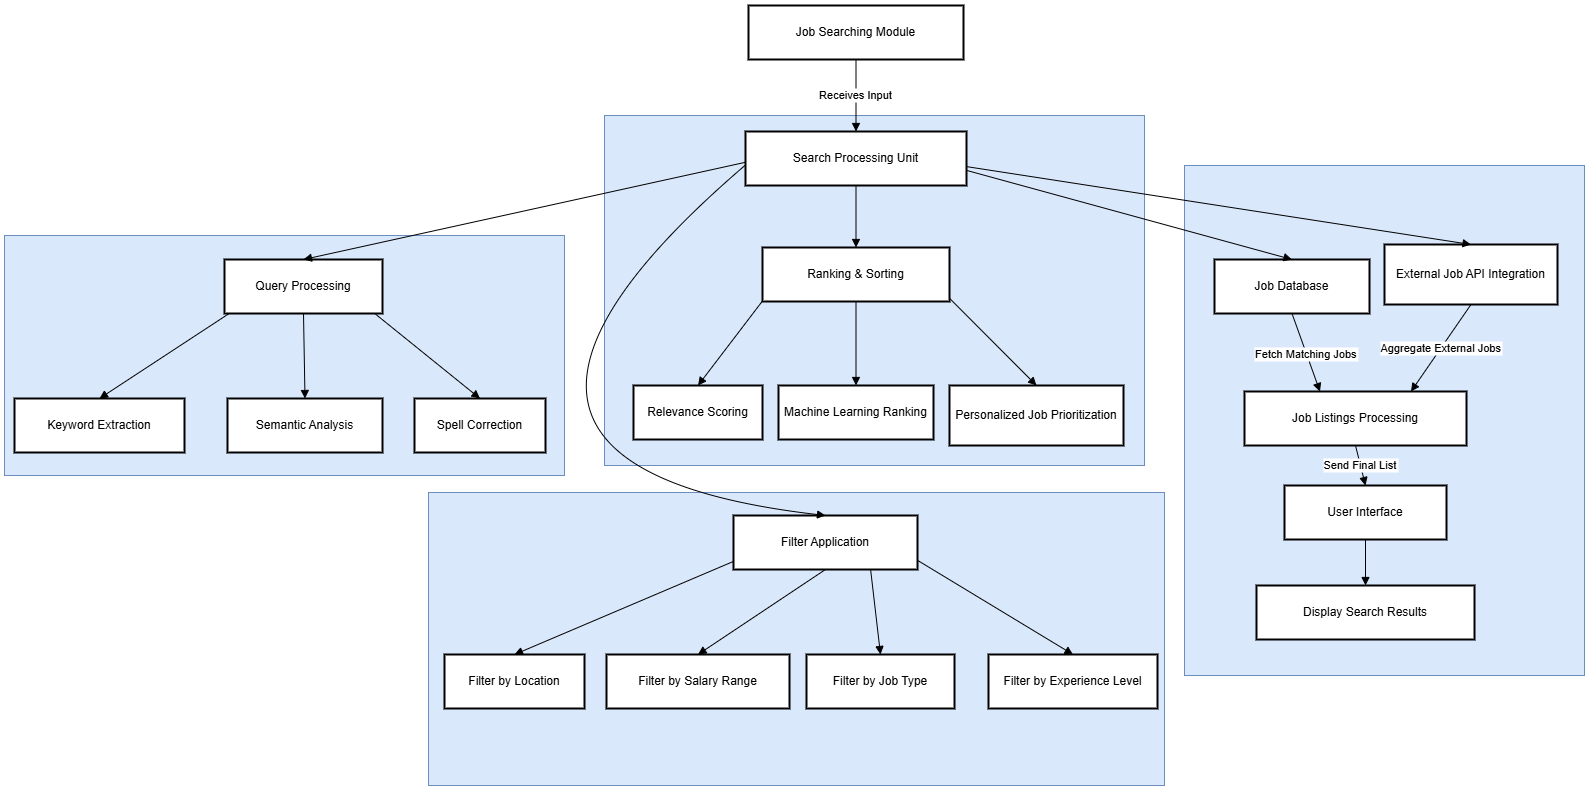

The diagram above was exported from draw.io. Its source (the exported page's mxGraphModel, read from the mxfile embedded in the PNG):
<mxGraphModel dx="1775" dy="1413" grid="1" gridSize="10" guides="1" tooltips="1" connect="1" arrows="1" fold="1" page="1" pageScale="1" pageWidth="850" pageHeight="1100" math="0" shadow="0">
  <root>
    <mxCell id="0" />
    <mxCell id="1" parent="0" />
    <mxCell id="d-4CkyFz6fmd91s_HHET-89" value="" style="rounded=0;whiteSpace=wrap;html=1;fillColor=#dae8fc;strokeColor=#6c8ebf;" vertex="1" parent="1">
      <mxGeometry x="1880" y="140" width="540" height="350" as="geometry" />
    </mxCell>
    <mxCell id="d-4CkyFz6fmd91s_HHET-88" value="" style="rounded=0;whiteSpace=wrap;html=1;fillColor=#dae8fc;strokeColor=#6c8ebf;" vertex="1" parent="1">
      <mxGeometry x="2460" y="190" width="400" height="510" as="geometry" />
    </mxCell>
    <mxCell id="d-4CkyFz6fmd91s_HHET-85" value="" style="rounded=0;whiteSpace=wrap;html=1;fillColor=#dae8fc;strokeColor=#6c8ebf;" vertex="1" parent="1">
      <mxGeometry x="1704" y="517" width="736" height="293" as="geometry" />
    </mxCell>
    <mxCell id="d-4CkyFz6fmd91s_HHET-84" value="" style="rounded=0;whiteSpace=wrap;html=1;fillColor=#dae8fc;strokeColor=#6c8ebf;" vertex="1" parent="1">
      <mxGeometry x="1280" y="260" width="560" height="240" as="geometry" />
    </mxCell>
    <mxCell id="d-4CkyFz6fmd91s_HHET-41" value="Semantic Analysis" style="whiteSpace=wrap;strokeWidth=2;" vertex="1" parent="1">
      <mxGeometry x="1503" y="423" width="155" height="54" as="geometry" />
    </mxCell>
    <mxCell id="d-4CkyFz6fmd91s_HHET-35" value="Job Searching Module" style="whiteSpace=wrap;strokeWidth=2;" vertex="1" parent="1">
      <mxGeometry x="2024" y="30" width="215" height="54" as="geometry" />
    </mxCell>
    <mxCell id="d-4CkyFz6fmd91s_HHET-36" value="Search Processing Unit" style="whiteSpace=wrap;strokeWidth=2;" vertex="1" parent="1">
      <mxGeometry x="2021" y="156" width="221" height="54" as="geometry" />
    </mxCell>
    <mxCell id="d-4CkyFz6fmd91s_HHET-37" value="Query Processing" style="whiteSpace=wrap;strokeWidth=2;" vertex="1" parent="1">
      <mxGeometry x="1500" y="284" width="158" height="54" as="geometry" />
    </mxCell>
    <mxCell id="d-4CkyFz6fmd91s_HHET-38" value="Filter Application" style="whiteSpace=wrap;strokeWidth=2;" vertex="1" parent="1">
      <mxGeometry x="2009" y="540" width="184" height="54" as="geometry" />
    </mxCell>
    <mxCell id="d-4CkyFz6fmd91s_HHET-39" value="Ranking &amp; Sorting" style="whiteSpace=wrap;strokeWidth=2;" vertex="1" parent="1">
      <mxGeometry x="2038" y="272" width="187" height="54" as="geometry" />
    </mxCell>
    <mxCell id="d-4CkyFz6fmd91s_HHET-40" value="Keyword Extraction" style="whiteSpace=wrap;strokeWidth=2;" vertex="1" parent="1">
      <mxGeometry x="1290" y="423" width="170" height="54" as="geometry" />
    </mxCell>
    <mxCell id="d-4CkyFz6fmd91s_HHET-42" value="Spell Correction" style="whiteSpace=wrap;strokeWidth=2;" vertex="1" parent="1">
      <mxGeometry x="1690" y="423" width="131" height="54" as="geometry" />
    </mxCell>
    <mxCell id="d-4CkyFz6fmd91s_HHET-43" value="Filter by Location" style="whiteSpace=wrap;strokeWidth=2;" vertex="1" parent="1">
      <mxGeometry x="1720" y="679" width="140" height="54" as="geometry" />
    </mxCell>
    <mxCell id="d-4CkyFz6fmd91s_HHET-44" value="Filter by Salary Range" style="whiteSpace=wrap;strokeWidth=2;" vertex="1" parent="1">
      <mxGeometry x="1882" y="679" width="183" height="54" as="geometry" />
    </mxCell>
    <mxCell id="d-4CkyFz6fmd91s_HHET-45" value="Filter by Job Type" style="whiteSpace=wrap;strokeWidth=2;" vertex="1" parent="1">
      <mxGeometry x="2082" y="679" width="148" height="54" as="geometry" />
    </mxCell>
    <mxCell id="d-4CkyFz6fmd91s_HHET-46" value="Filter by Experience Level" style="whiteSpace=wrap;strokeWidth=2;" vertex="1" parent="1">
      <mxGeometry x="2264" y="679" width="169" height="54" as="geometry" />
    </mxCell>
    <mxCell id="d-4CkyFz6fmd91s_HHET-47" value="Relevance Scoring" style="whiteSpace=wrap;strokeWidth=2;" vertex="1" parent="1">
      <mxGeometry x="1909" y="410" width="129" height="54" as="geometry" />
    </mxCell>
    <mxCell id="d-4CkyFz6fmd91s_HHET-48" value="Machine Learning Ranking" style="whiteSpace=wrap;strokeWidth=2;" vertex="1" parent="1">
      <mxGeometry x="2054" y="410" width="155" height="54" as="geometry" />
    </mxCell>
    <mxCell id="d-4CkyFz6fmd91s_HHET-49" value="Personalized Job Prioritization" style="whiteSpace=wrap;strokeWidth=2;" vertex="1" parent="1">
      <mxGeometry x="2225" y="410" width="174" height="60" as="geometry" />
    </mxCell>
    <mxCell id="d-4CkyFz6fmd91s_HHET-50" value="Job Database" style="whiteSpace=wrap;strokeWidth=2;" vertex="1" parent="1">
      <mxGeometry x="2490" y="284" width="155" height="54" as="geometry" />
    </mxCell>
    <mxCell id="d-4CkyFz6fmd91s_HHET-51" value="External Job API Integration" style="whiteSpace=wrap;strokeWidth=2;" vertex="1" parent="1">
      <mxGeometry x="2660" y="269" width="173" height="60" as="geometry" />
    </mxCell>
    <mxCell id="d-4CkyFz6fmd91s_HHET-52" value="Job Listings Processing" style="whiteSpace=wrap;strokeWidth=2;" vertex="1" parent="1">
      <mxGeometry x="2520" y="416" width="222" height="54" as="geometry" />
    </mxCell>
    <mxCell id="d-4CkyFz6fmd91s_HHET-53" value="User Interface" style="whiteSpace=wrap;strokeWidth=2;" vertex="1" parent="1">
      <mxGeometry x="2560" y="510" width="162" height="54" as="geometry" />
    </mxCell>
    <mxCell id="d-4CkyFz6fmd91s_HHET-54" value="Display Search Results" style="whiteSpace=wrap;strokeWidth=2;" vertex="1" parent="1">
      <mxGeometry x="2532" y="610" width="218" height="54" as="geometry" />
    </mxCell>
    <mxCell id="d-4CkyFz6fmd91s_HHET-60" value="Receives Input" style="curved=1;startArrow=none;endArrow=block;exitX=0.5;exitY=1;entryX=0.5;entryY=0.01;rounded=0;" edge="1" parent="1" source="d-4CkyFz6fmd91s_HHET-35" target="d-4CkyFz6fmd91s_HHET-36">
      <mxGeometry relative="1" as="geometry">
        <Array as="points" />
      </mxGeometry>
    </mxCell>
    <mxCell id="d-4CkyFz6fmd91s_HHET-61" value="" style="curved=1;startArrow=none;endArrow=block;exitX=0;exitY=0.57;entryX=0.5;entryY=0.01;rounded=0;" edge="1" parent="1" source="d-4CkyFz6fmd91s_HHET-36" target="d-4CkyFz6fmd91s_HHET-37">
      <mxGeometry relative="1" as="geometry">
        <Array as="points" />
      </mxGeometry>
    </mxCell>
    <mxCell id="d-4CkyFz6fmd91s_HHET-62" value="" style="curved=1;startArrow=none;endArrow=block;exitX=0;exitY=0.62;entryX=0.5;entryY=0.01;rounded=0;" edge="1" parent="1" source="d-4CkyFz6fmd91s_HHET-36" target="d-4CkyFz6fmd91s_HHET-38">
      <mxGeometry relative="1" as="geometry">
        <Array as="points">
          <mxPoint x="1670" y="490" />
        </Array>
      </mxGeometry>
    </mxCell>
    <mxCell id="d-4CkyFz6fmd91s_HHET-63" value="" style="curved=1;startArrow=none;endArrow=block;exitX=0.5;exitY=1.01;entryX=0.5;entryY=0.01;rounded=0;" edge="1" parent="1" source="d-4CkyFz6fmd91s_HHET-36" target="d-4CkyFz6fmd91s_HHET-39">
      <mxGeometry relative="1" as="geometry">
        <Array as="points" />
      </mxGeometry>
    </mxCell>
    <mxCell id="d-4CkyFz6fmd91s_HHET-64" value="" style="curved=1;startArrow=none;endArrow=block;exitX=0.02;exitY=1.01;entryX=0.5;entryY=0;rounded=0;" edge="1" parent="1" source="d-4CkyFz6fmd91s_HHET-37" target="d-4CkyFz6fmd91s_HHET-40">
      <mxGeometry relative="1" as="geometry">
        <Array as="points" />
      </mxGeometry>
    </mxCell>
    <mxCell id="d-4CkyFz6fmd91s_HHET-65" value="" style="curved=1;startArrow=none;endArrow=block;exitX=0.5;exitY=1.01;entryX=0.5;entryY=0;rounded=0;" edge="1" parent="1" source="d-4CkyFz6fmd91s_HHET-37" target="d-4CkyFz6fmd91s_HHET-41">
      <mxGeometry relative="1" as="geometry">
        <Array as="points" />
      </mxGeometry>
    </mxCell>
    <mxCell id="d-4CkyFz6fmd91s_HHET-66" value="" style="curved=1;startArrow=none;endArrow=block;exitX=0.96;exitY=1.01;entryX=0.5;entryY=0;rounded=0;" edge="1" parent="1" source="d-4CkyFz6fmd91s_HHET-37" target="d-4CkyFz6fmd91s_HHET-42">
      <mxGeometry relative="1" as="geometry">
        <Array as="points" />
      </mxGeometry>
    </mxCell>
    <mxCell id="d-4CkyFz6fmd91s_HHET-67" value="" style="curved=1;startArrow=none;endArrow=block;exitX=0;exitY=0.85;entryX=0.5;entryY=0;rounded=0;" edge="1" parent="1" source="d-4CkyFz6fmd91s_HHET-38" target="d-4CkyFz6fmd91s_HHET-43">
      <mxGeometry relative="1" as="geometry">
        <Array as="points" />
      </mxGeometry>
    </mxCell>
    <mxCell id="d-4CkyFz6fmd91s_HHET-68" value="" style="curved=1;startArrow=none;endArrow=block;exitX=0.5;exitY=1;entryX=0.5;entryY=0;rounded=0;exitDx=0;exitDy=0;" edge="1" parent="1" source="d-4CkyFz6fmd91s_HHET-38" target="d-4CkyFz6fmd91s_HHET-44">
      <mxGeometry relative="1" as="geometry">
        <Array as="points" />
      </mxGeometry>
    </mxCell>
    <mxCell id="d-4CkyFz6fmd91s_HHET-69" value="" style="curved=1;startArrow=none;endArrow=block;exitX=0.75;exitY=1.01;entryX=0.5;entryY=0;rounded=0;" edge="1" parent="1" source="d-4CkyFz6fmd91s_HHET-38" target="d-4CkyFz6fmd91s_HHET-45">
      <mxGeometry relative="1" as="geometry">
        <Array as="points" />
      </mxGeometry>
    </mxCell>
    <mxCell id="d-4CkyFz6fmd91s_HHET-70" value="" style="curved=1;startArrow=none;endArrow=block;exitX=1;exitY=0.83;entryX=0.5;entryY=0;rounded=0;" edge="1" parent="1" source="d-4CkyFz6fmd91s_HHET-38" target="d-4CkyFz6fmd91s_HHET-46">
      <mxGeometry relative="1" as="geometry">
        <Array as="points" />
      </mxGeometry>
    </mxCell>
    <mxCell id="d-4CkyFz6fmd91s_HHET-71" value="" style="curved=1;startArrow=none;endArrow=block;exitX=0;exitY=0.99;entryX=0.5;entryY=0;rounded=0;" edge="1" parent="1" source="d-4CkyFz6fmd91s_HHET-39" target="d-4CkyFz6fmd91s_HHET-47">
      <mxGeometry relative="1" as="geometry">
        <Array as="points" />
      </mxGeometry>
    </mxCell>
    <mxCell id="d-4CkyFz6fmd91s_HHET-72" value="" style="curved=1;startArrow=none;endArrow=block;exitX=0.5;exitY=1.01;entryX=0.5;entryY=0;rounded=0;" edge="1" parent="1" source="d-4CkyFz6fmd91s_HHET-39" target="d-4CkyFz6fmd91s_HHET-48">
      <mxGeometry relative="1" as="geometry">
        <Array as="points" />
      </mxGeometry>
    </mxCell>
    <mxCell id="d-4CkyFz6fmd91s_HHET-73" value="" style="curved=1;startArrow=none;endArrow=block;exitX=1;exitY=0.94;entryX=0.5;entryY=0;rounded=0;" edge="1" parent="1" source="d-4CkyFz6fmd91s_HHET-39" target="d-4CkyFz6fmd91s_HHET-49">
      <mxGeometry relative="1" as="geometry">
        <Array as="points" />
      </mxGeometry>
    </mxCell>
    <mxCell id="d-4CkyFz6fmd91s_HHET-74" value="" style="curved=1;startArrow=none;endArrow=block;exitX=1;exitY=0.72;entryX=0.5;entryY=0.01;rounded=0;" edge="1" parent="1" source="d-4CkyFz6fmd91s_HHET-36" target="d-4CkyFz6fmd91s_HHET-50">
      <mxGeometry relative="1" as="geometry">
        <Array as="points" />
      </mxGeometry>
    </mxCell>
    <mxCell id="d-4CkyFz6fmd91s_HHET-75" value="" style="curved=1;startArrow=none;endArrow=block;exitX=1;exitY=0.65;entryX=0.5;entryY=0.01;rounded=0;" edge="1" parent="1" source="d-4CkyFz6fmd91s_HHET-36" target="d-4CkyFz6fmd91s_HHET-51">
      <mxGeometry relative="1" as="geometry">
        <Array as="points" />
      </mxGeometry>
    </mxCell>
    <mxCell id="d-4CkyFz6fmd91s_HHET-76" value="Fetch Matching Jobs" style="curved=1;startArrow=none;endArrow=block;exitX=0.5;exitY=1.01;entryX=0.34;entryY=0;rounded=0;" edge="1" parent="1" source="d-4CkyFz6fmd91s_HHET-50" target="d-4CkyFz6fmd91s_HHET-52">
      <mxGeometry relative="1" as="geometry">
        <Array as="points" />
      </mxGeometry>
    </mxCell>
    <mxCell id="d-4CkyFz6fmd91s_HHET-77" value="Aggregate External Jobs" style="curved=1;startArrow=none;endArrow=block;exitX=0.5;exitY=1.01;entryX=0.75;entryY=0;rounded=0;" edge="1" parent="1" source="d-4CkyFz6fmd91s_HHET-51" target="d-4CkyFz6fmd91s_HHET-52">
      <mxGeometry relative="1" as="geometry">
        <Array as="points" />
      </mxGeometry>
    </mxCell>
    <mxCell id="d-4CkyFz6fmd91s_HHET-78" value="Send Final List" style="curved=1;startArrow=none;endArrow=block;exitX=0.5;exitY=1;entryX=0.5;entryY=0;rounded=0;" edge="1" parent="1" source="d-4CkyFz6fmd91s_HHET-52" target="d-4CkyFz6fmd91s_HHET-53">
      <mxGeometry relative="1" as="geometry">
        <Array as="points" />
      </mxGeometry>
    </mxCell>
    <mxCell id="d-4CkyFz6fmd91s_HHET-79" value="" style="curved=1;startArrow=none;endArrow=block;exitX=0.5;exitY=1;entryX=0.5;entryY=0;rounded=0;" edge="1" parent="1" source="d-4CkyFz6fmd91s_HHET-53" target="d-4CkyFz6fmd91s_HHET-54">
      <mxGeometry relative="1" as="geometry">
        <Array as="points" />
      </mxGeometry>
    </mxCell>
  </root>
</mxGraphModel>